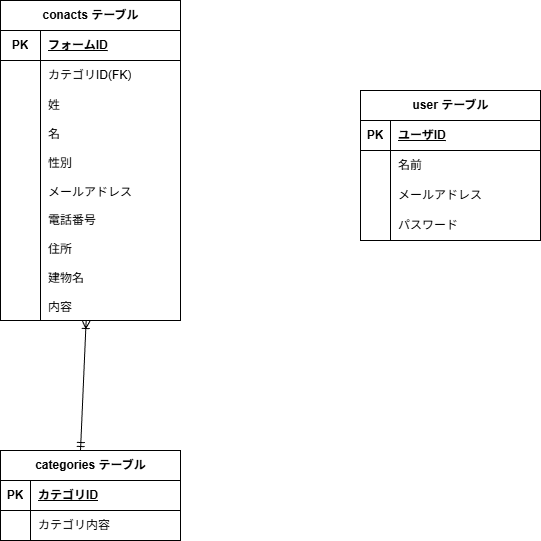

The diagram above was exported from draw.io. Its source (the exported page's mxGraphModel, read from the mxfile embedded in the PNG):
<mxGraphModel dx="818" dy="563" grid="1" gridSize="10" guides="1" tooltips="1" connect="1" arrows="1" fold="1" page="1" pageScale="1" pageWidth="827" pageHeight="1169" math="0" shadow="0">
  <root>
    <mxCell id="0" />
    <mxCell id="1" parent="0" />
    <mxCell id="2" value="conacts テーブル" style="shape=table;startSize=30;container=1;collapsible=1;childLayout=tableLayout;fixedRows=1;rowLines=0;fontStyle=1;align=center;resizeLast=1;html=1;" vertex="1" parent="1">
      <mxGeometry x="120" y="20" width="180" height="320" as="geometry" />
    </mxCell>
    <mxCell id="3" value="" style="shape=tableRow;horizontal=0;startSize=0;swimlaneHead=0;swimlaneBody=0;fillColor=none;collapsible=0;dropTarget=0;points=[[0,0.5],[1,0.5]];portConstraint=eastwest;top=0;left=0;right=0;bottom=1;" vertex="1" parent="2">
      <mxGeometry y="30" width="180" height="30" as="geometry" />
    </mxCell>
    <mxCell id="4" value="PK" style="shape=partialRectangle;connectable=0;fillColor=none;top=0;left=0;bottom=0;right=0;fontStyle=1;overflow=hidden;whiteSpace=wrap;html=1;" vertex="1" parent="3">
      <mxGeometry width="40" height="30" as="geometry">
        <mxRectangle width="40" height="30" as="alternateBounds" />
      </mxGeometry>
    </mxCell>
    <mxCell id="5" value="フォームID" style="shape=partialRectangle;connectable=0;fillColor=none;top=0;left=0;bottom=0;right=0;align=left;spacingLeft=6;fontStyle=5;overflow=hidden;whiteSpace=wrap;html=1;" vertex="1" parent="3">
      <mxGeometry x="40" width="140" height="30" as="geometry">
        <mxRectangle width="140" height="30" as="alternateBounds" />
      </mxGeometry>
    </mxCell>
    <mxCell id="6" value="" style="shape=tableRow;horizontal=0;startSize=0;swimlaneHead=0;swimlaneBody=0;fillColor=none;collapsible=0;dropTarget=0;points=[[0,0.5],[1,0.5]];portConstraint=eastwest;top=0;left=0;right=0;bottom=0;" vertex="1" parent="2">
      <mxGeometry y="60" width="180" height="30" as="geometry" />
    </mxCell>
    <mxCell id="7" value="" style="shape=partialRectangle;connectable=0;fillColor=none;top=0;left=0;bottom=0;right=0;editable=1;overflow=hidden;whiteSpace=wrap;html=1;" vertex="1" parent="6">
      <mxGeometry width="40" height="30" as="geometry">
        <mxRectangle width="40" height="30" as="alternateBounds" />
      </mxGeometry>
    </mxCell>
    <mxCell id="8" value="カテゴリID(FK)" style="shape=partialRectangle;connectable=0;fillColor=none;top=0;left=0;bottom=0;right=0;align=left;spacingLeft=6;overflow=hidden;whiteSpace=wrap;html=1;" vertex="1" parent="6">
      <mxGeometry x="40" width="140" height="30" as="geometry">
        <mxRectangle width="140" height="30" as="alternateBounds" />
      </mxGeometry>
    </mxCell>
    <mxCell id="9" value="" style="shape=tableRow;horizontal=0;startSize=0;swimlaneHead=0;swimlaneBody=0;fillColor=none;collapsible=0;dropTarget=0;points=[[0,0.5],[1,0.5]];portConstraint=eastwest;top=0;left=0;right=0;bottom=0;" vertex="1" parent="2">
      <mxGeometry y="90" width="180" height="30" as="geometry" />
    </mxCell>
    <mxCell id="10" value="" style="shape=partialRectangle;connectable=0;fillColor=none;top=0;left=0;bottom=0;right=0;editable=1;overflow=hidden;whiteSpace=wrap;html=1;" vertex="1" parent="9">
      <mxGeometry width="40" height="30" as="geometry">
        <mxRectangle width="40" height="30" as="alternateBounds" />
      </mxGeometry>
    </mxCell>
    <mxCell id="11" value="姓" style="shape=partialRectangle;connectable=0;fillColor=none;top=0;left=0;bottom=0;right=0;align=left;spacingLeft=6;overflow=hidden;whiteSpace=wrap;html=1;" vertex="1" parent="9">
      <mxGeometry x="40" width="140" height="30" as="geometry">
        <mxRectangle width="140" height="30" as="alternateBounds" />
      </mxGeometry>
    </mxCell>
    <mxCell id="12" value="" style="shape=tableRow;horizontal=0;startSize=0;swimlaneHead=0;swimlaneBody=0;fillColor=none;collapsible=0;dropTarget=0;points=[[0,0.5],[1,0.5]];portConstraint=eastwest;top=0;left=0;right=0;bottom=0;" vertex="1" parent="2">
      <mxGeometry y="120" width="180" height="200" as="geometry" />
    </mxCell>
    <mxCell id="13" value="" style="shape=partialRectangle;connectable=0;fillColor=none;top=0;left=0;bottom=0;right=0;editable=1;overflow=hidden;whiteSpace=wrap;html=1;" vertex="1" parent="12">
      <mxGeometry width="40" height="200" as="geometry">
        <mxRectangle width="40" height="200" as="alternateBounds" />
      </mxGeometry>
    </mxCell>
    <mxCell id="14" value="名&lt;div&gt;&lt;br&gt;&lt;/div&gt;&lt;div&gt;性別&lt;/div&gt;&lt;div&gt;&lt;br&gt;&lt;/div&gt;&lt;div&gt;メールアドレス&lt;/div&gt;&lt;div&gt;&lt;br&gt;&lt;/div&gt;&lt;div&gt;電話番号&lt;/div&gt;&lt;div&gt;&lt;br&gt;&lt;/div&gt;&lt;div&gt;住所&lt;/div&gt;&lt;div&gt;&lt;br&gt;&lt;/div&gt;&lt;div&gt;建物名&lt;/div&gt;&lt;div&gt;&lt;br&gt;&lt;/div&gt;&lt;div&gt;内容&lt;/div&gt;" style="shape=partialRectangle;connectable=0;fillColor=none;top=0;left=0;bottom=0;right=0;align=left;spacingLeft=6;overflow=hidden;whiteSpace=wrap;html=1;" vertex="1" parent="12">
      <mxGeometry x="40" width="140" height="200" as="geometry">
        <mxRectangle width="140" height="200" as="alternateBounds" />
      </mxGeometry>
    </mxCell>
    <mxCell id="28" value="categories テーブル" style="shape=table;startSize=30;container=1;collapsible=1;childLayout=tableLayout;fixedRows=1;rowLines=0;fontStyle=1;align=center;resizeLast=1;html=1;" vertex="1" parent="1">
      <mxGeometry x="120" y="470" width="180" height="90" as="geometry" />
    </mxCell>
    <mxCell id="29" value="" style="shape=tableRow;horizontal=0;startSize=0;swimlaneHead=0;swimlaneBody=0;fillColor=none;collapsible=0;dropTarget=0;points=[[0,0.5],[1,0.5]];portConstraint=eastwest;top=0;left=0;right=0;bottom=1;" vertex="1" parent="28">
      <mxGeometry y="30" width="180" height="30" as="geometry" />
    </mxCell>
    <mxCell id="30" value="PK" style="shape=partialRectangle;connectable=0;fillColor=none;top=0;left=0;bottom=0;right=0;fontStyle=1;overflow=hidden;whiteSpace=wrap;html=1;" vertex="1" parent="29">
      <mxGeometry width="30" height="30" as="geometry">
        <mxRectangle width="30" height="30" as="alternateBounds" />
      </mxGeometry>
    </mxCell>
    <mxCell id="31" value="カテゴリID" style="shape=partialRectangle;connectable=0;fillColor=none;top=0;left=0;bottom=0;right=0;align=left;spacingLeft=6;fontStyle=5;overflow=hidden;whiteSpace=wrap;html=1;" vertex="1" parent="29">
      <mxGeometry x="30" width="150" height="30" as="geometry">
        <mxRectangle width="150" height="30" as="alternateBounds" />
      </mxGeometry>
    </mxCell>
    <mxCell id="32" value="" style="shape=tableRow;horizontal=0;startSize=0;swimlaneHead=0;swimlaneBody=0;fillColor=none;collapsible=0;dropTarget=0;points=[[0,0.5],[1,0.5]];portConstraint=eastwest;top=0;left=0;right=0;bottom=0;" vertex="1" parent="28">
      <mxGeometry y="60" width="180" height="30" as="geometry" />
    </mxCell>
    <mxCell id="33" value="" style="shape=partialRectangle;connectable=0;fillColor=none;top=0;left=0;bottom=0;right=0;editable=1;overflow=hidden;whiteSpace=wrap;html=1;" vertex="1" parent="32">
      <mxGeometry width="30" height="30" as="geometry">
        <mxRectangle width="30" height="30" as="alternateBounds" />
      </mxGeometry>
    </mxCell>
    <mxCell id="34" value="カテゴリ内容" style="shape=partialRectangle;connectable=0;fillColor=none;top=0;left=0;bottom=0;right=0;align=left;spacingLeft=6;overflow=hidden;whiteSpace=wrap;html=1;" vertex="1" parent="32">
      <mxGeometry x="30" width="150" height="30" as="geometry">
        <mxRectangle width="150" height="30" as="alternateBounds" />
      </mxGeometry>
    </mxCell>
    <mxCell id="41" value="user テーブル" style="shape=table;startSize=30;container=1;collapsible=1;childLayout=tableLayout;fixedRows=1;rowLines=0;fontStyle=1;align=center;resizeLast=1;html=1;" vertex="1" parent="1">
      <mxGeometry x="480" y="110" width="180" height="150" as="geometry" />
    </mxCell>
    <mxCell id="42" value="" style="shape=tableRow;horizontal=0;startSize=0;swimlaneHead=0;swimlaneBody=0;fillColor=none;collapsible=0;dropTarget=0;points=[[0,0.5],[1,0.5]];portConstraint=eastwest;top=0;left=0;right=0;bottom=1;" vertex="1" parent="41">
      <mxGeometry y="30" width="180" height="30" as="geometry" />
    </mxCell>
    <mxCell id="43" value="PK" style="shape=partialRectangle;connectable=0;fillColor=none;top=0;left=0;bottom=0;right=0;fontStyle=1;overflow=hidden;whiteSpace=wrap;html=1;" vertex="1" parent="42">
      <mxGeometry width="30" height="30" as="geometry">
        <mxRectangle width="30" height="30" as="alternateBounds" />
      </mxGeometry>
    </mxCell>
    <mxCell id="44" value="ユーザID" style="shape=partialRectangle;connectable=0;fillColor=none;top=0;left=0;bottom=0;right=0;align=left;spacingLeft=6;fontStyle=5;overflow=hidden;whiteSpace=wrap;html=1;" vertex="1" parent="42">
      <mxGeometry x="30" width="150" height="30" as="geometry">
        <mxRectangle width="150" height="30" as="alternateBounds" />
      </mxGeometry>
    </mxCell>
    <mxCell id="45" value="" style="shape=tableRow;horizontal=0;startSize=0;swimlaneHead=0;swimlaneBody=0;fillColor=none;collapsible=0;dropTarget=0;points=[[0,0.5],[1,0.5]];portConstraint=eastwest;top=0;left=0;right=0;bottom=0;" vertex="1" parent="41">
      <mxGeometry y="60" width="180" height="30" as="geometry" />
    </mxCell>
    <mxCell id="46" value="" style="shape=partialRectangle;connectable=0;fillColor=none;top=0;left=0;bottom=0;right=0;editable=1;overflow=hidden;whiteSpace=wrap;html=1;" vertex="1" parent="45">
      <mxGeometry width="30" height="30" as="geometry">
        <mxRectangle width="30" height="30" as="alternateBounds" />
      </mxGeometry>
    </mxCell>
    <mxCell id="47" value="名前" style="shape=partialRectangle;connectable=0;fillColor=none;top=0;left=0;bottom=0;right=0;align=left;spacingLeft=6;overflow=hidden;whiteSpace=wrap;html=1;" vertex="1" parent="45">
      <mxGeometry x="30" width="150" height="30" as="geometry">
        <mxRectangle width="150" height="30" as="alternateBounds" />
      </mxGeometry>
    </mxCell>
    <mxCell id="48" value="" style="shape=tableRow;horizontal=0;startSize=0;swimlaneHead=0;swimlaneBody=0;fillColor=none;collapsible=0;dropTarget=0;points=[[0,0.5],[1,0.5]];portConstraint=eastwest;top=0;left=0;right=0;bottom=0;" vertex="1" parent="41">
      <mxGeometry y="90" width="180" height="30" as="geometry" />
    </mxCell>
    <mxCell id="49" value="" style="shape=partialRectangle;connectable=0;fillColor=none;top=0;left=0;bottom=0;right=0;editable=1;overflow=hidden;whiteSpace=wrap;html=1;" vertex="1" parent="48">
      <mxGeometry width="30" height="30" as="geometry">
        <mxRectangle width="30" height="30" as="alternateBounds" />
      </mxGeometry>
    </mxCell>
    <mxCell id="50" value="メールアドレス" style="shape=partialRectangle;connectable=0;fillColor=none;top=0;left=0;bottom=0;right=0;align=left;spacingLeft=6;overflow=hidden;whiteSpace=wrap;html=1;" vertex="1" parent="48">
      <mxGeometry x="30" width="150" height="30" as="geometry">
        <mxRectangle width="150" height="30" as="alternateBounds" />
      </mxGeometry>
    </mxCell>
    <mxCell id="51" value="" style="shape=tableRow;horizontal=0;startSize=0;swimlaneHead=0;swimlaneBody=0;fillColor=none;collapsible=0;dropTarget=0;points=[[0,0.5],[1,0.5]];portConstraint=eastwest;top=0;left=0;right=0;bottom=0;" vertex="1" parent="41">
      <mxGeometry y="120" width="180" height="30" as="geometry" />
    </mxCell>
    <mxCell id="52" value="" style="shape=partialRectangle;connectable=0;fillColor=none;top=0;left=0;bottom=0;right=0;editable=1;overflow=hidden;whiteSpace=wrap;html=1;" vertex="1" parent="51">
      <mxGeometry width="30" height="30" as="geometry">
        <mxRectangle width="30" height="30" as="alternateBounds" />
      </mxGeometry>
    </mxCell>
    <mxCell id="53" value="パスワード" style="shape=partialRectangle;connectable=0;fillColor=none;top=0;left=0;bottom=0;right=0;align=left;spacingLeft=6;overflow=hidden;whiteSpace=wrap;html=1;" vertex="1" parent="51">
      <mxGeometry x="30" width="150" height="30" as="geometry">
        <mxRectangle width="150" height="30" as="alternateBounds" />
      </mxGeometry>
    </mxCell>
    <mxCell id="57" value="" style="fontSize=12;html=1;endArrow=ERoneToMany;startArrow=ERmandOne;" edge="1" parent="1" target="12">
      <mxGeometry width="100" height="100" relative="1" as="geometry">
        <mxPoint x="200" y="470" as="sourcePoint" />
        <mxPoint x="200" y="350" as="targetPoint" />
      </mxGeometry>
    </mxCell>
  </root>
</mxGraphModel>